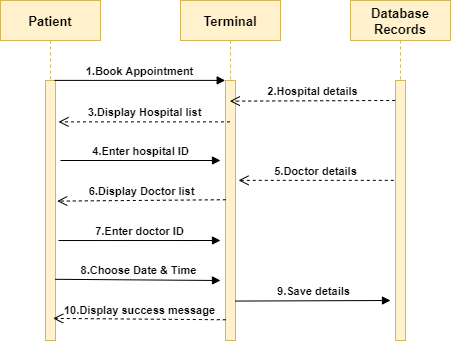

The diagram above was exported from draw.io. Its source (the exported page's mxGraphModel, read from the mxfile embedded in the PNG):
<mxGraphModel dx="782" dy="437" grid="1" gridSize="10" guides="1" tooltips="1" connect="1" arrows="1" fold="1" page="1" pageScale="1" pageWidth="850" pageHeight="1100" math="0" shadow="0">
  <root>
    <mxCell id="0" />
    <mxCell id="1" parent="0" />
    <mxCell id="3nuBFxr9cyL0pnOWT2aG-1" value="Patient" style="shape=umlLifeline;perimeter=lifelinePerimeter;container=1;collapsible=0;recursiveResize=0;rounded=0;shadow=0;strokeWidth=1;fontStyle=1;fontSize=13;fillColor=#fff2cc;strokeColor=#d6b656;" parent="1" vertex="1">
      <mxGeometry x="120" y="80" width="100" height="340" as="geometry" />
    </mxCell>
    <mxCell id="3nuBFxr9cyL0pnOWT2aG-2" value="" style="points=[];perimeter=orthogonalPerimeter;rounded=0;shadow=0;strokeWidth=1;fillColor=#fff2cc;strokeColor=#d6b656;" parent="3nuBFxr9cyL0pnOWT2aG-1" vertex="1">
      <mxGeometry x="45" y="80" width="10" height="260" as="geometry" />
    </mxCell>
    <mxCell id="3nuBFxr9cyL0pnOWT2aG-5" value="Terminal" style="shape=umlLifeline;perimeter=lifelinePerimeter;container=1;collapsible=0;recursiveResize=0;rounded=0;shadow=0;strokeWidth=1;fontStyle=1;fontSize=13;fillColor=#fff2cc;strokeColor=#d6b656;" parent="1" vertex="1">
      <mxGeometry x="300" y="80" width="100" height="340" as="geometry" />
    </mxCell>
    <mxCell id="3nuBFxr9cyL0pnOWT2aG-6" value="" style="points=[];perimeter=orthogonalPerimeter;rounded=0;shadow=0;strokeWidth=1;fillColor=#fff2cc;strokeColor=#d6b656;" parent="3nuBFxr9cyL0pnOWT2aG-5" vertex="1">
      <mxGeometry x="45" y="80" width="10" height="260" as="geometry" />
    </mxCell>
    <mxCell id="dy0qiwBAtiqT0UdxO9zB-1" value="Database &#10;Records" style="shape=umlLifeline;perimeter=lifelinePerimeter;container=1;collapsible=0;recursiveResize=0;rounded=0;shadow=0;strokeWidth=1;fontStyle=1;fontSize=13;fillColor=#fff2cc;strokeColor=#d6b656;" vertex="1" parent="1">
      <mxGeometry x="470" y="80" width="100" height="340" as="geometry" />
    </mxCell>
    <mxCell id="dy0qiwBAtiqT0UdxO9zB-2" value="" style="points=[];perimeter=orthogonalPerimeter;rounded=0;shadow=0;strokeWidth=1;fillColor=#fff2cc;strokeColor=#d6b656;" vertex="1" parent="dy0qiwBAtiqT0UdxO9zB-1">
      <mxGeometry x="45" y="80" width="10" height="260" as="geometry" />
    </mxCell>
    <mxCell id="dy0qiwBAtiqT0UdxO9zB-18" value="&lt;b&gt;&lt;font style=&quot;font-size: 11px&quot;&gt;1.Book Appointment&lt;/font&gt;&lt;/b&gt;" style="html=1;verticalAlign=bottom;endArrow=block;fontSize=13;exitX=0.54;exitY=0.235;exitDx=0;exitDy=0;exitPerimeter=0;entryX=0.447;entryY=0.235;entryDx=0;entryDy=0;entryPerimeter=0;" edge="1" parent="1" source="3nuBFxr9cyL0pnOWT2aG-1" target="3nuBFxr9cyL0pnOWT2aG-5">
      <mxGeometry width="80" relative="1" as="geometry">
        <mxPoint x="200" y="172" as="sourcePoint" />
        <mxPoint x="320" y="172" as="targetPoint" />
      </mxGeometry>
    </mxCell>
    <mxCell id="dy0qiwBAtiqT0UdxO9zB-20" value="&lt;font size=&quot;1&quot;&gt;&lt;b style=&quot;font-size: 11px&quot;&gt;3.Display Hospital list&lt;/b&gt;&lt;/font&gt;" style="html=1;verticalAlign=bottom;endArrow=open;dashed=1;endSize=8;fontSize=13;entryX=0.58;entryY=0.357;entryDx=0;entryDy=0;entryPerimeter=0;" edge="1" parent="1" source="3nuBFxr9cyL0pnOWT2aG-5" target="3nuBFxr9cyL0pnOWT2aG-1">
      <mxGeometry relative="1" as="geometry">
        <mxPoint x="330" y="201" as="sourcePoint" />
        <mxPoint x="220" y="200" as="targetPoint" />
      </mxGeometry>
    </mxCell>
    <mxCell id="dy0qiwBAtiqT0UdxO9zB-21" value="&lt;span style=&quot;font-size: 11px&quot;&gt;&lt;b&gt;4.Enter hospital ID&lt;/b&gt;&lt;/span&gt;" style="html=1;verticalAlign=bottom;endArrow=block;fontSize=13;" edge="1" parent="1">
      <mxGeometry width="80" relative="1" as="geometry">
        <mxPoint x="180" y="240" as="sourcePoint" />
        <mxPoint x="340" y="240" as="targetPoint" />
      </mxGeometry>
    </mxCell>
    <mxCell id="dy0qiwBAtiqT0UdxO9zB-22" value="&lt;font size=&quot;1&quot;&gt;&lt;b style=&quot;font-size: 11px&quot;&gt;7.Enter doctor ID&lt;/b&gt;&lt;/font&gt;" style="html=1;verticalAlign=bottom;endArrow=block;fontSize=13;exitX=0.58;exitY=0.706;exitDx=0;exitDy=0;exitPerimeter=0;" edge="1" parent="1" source="3nuBFxr9cyL0pnOWT2aG-1">
      <mxGeometry width="80" relative="1" as="geometry">
        <mxPoint x="230" y="320" as="sourcePoint" />
        <mxPoint x="340" y="320" as="targetPoint" />
      </mxGeometry>
    </mxCell>
    <mxCell id="dy0qiwBAtiqT0UdxO9zB-23" value="&lt;b&gt;&lt;font style=&quot;font-size: 11px&quot;&gt;6.Display Doctor list&lt;/font&gt;&lt;/b&gt;" style="html=1;verticalAlign=bottom;endArrow=open;dashed=1;endSize=8;fontSize=13;exitX=0.453;exitY=0.586;exitDx=0;exitDy=0;exitPerimeter=0;entryX=0.567;entryY=0.59;entryDx=0;entryDy=0;entryPerimeter=0;" edge="1" parent="1" source="3nuBFxr9cyL0pnOWT2aG-5" target="3nuBFxr9cyL0pnOWT2aG-1">
      <mxGeometry relative="1" as="geometry">
        <mxPoint x="300" y="280" as="sourcePoint" />
        <mxPoint x="220" y="280" as="targetPoint" />
      </mxGeometry>
    </mxCell>
    <mxCell id="dy0qiwBAtiqT0UdxO9zB-24" value="&lt;b&gt;&lt;font style=&quot;font-size: 11px&quot;&gt;8.Choose Date &amp;amp; Time&lt;/font&gt;&lt;/b&gt;" style="html=1;verticalAlign=bottom;endArrow=block;fontSize=13;exitX=0.547;exitY=0.82;exitDx=0;exitDy=0;exitPerimeter=0;" edge="1" parent="1" source="3nuBFxr9cyL0pnOWT2aG-1">
      <mxGeometry width="80" relative="1" as="geometry">
        <mxPoint x="200" y="360" as="sourcePoint" />
        <mxPoint x="340" y="360" as="targetPoint" />
      </mxGeometry>
    </mxCell>
    <mxCell id="dy0qiwBAtiqT0UdxO9zB-27" value="&lt;b&gt;&lt;font style=&quot;font-size: 11px&quot;&gt;2.Hospital details&lt;/font&gt;&lt;/b&gt;" style="html=1;verticalAlign=bottom;endArrow=open;dashed=1;endSize=8;fontSize=13;entryX=0.493;entryY=0.296;entryDx=0;entryDy=0;entryPerimeter=0;exitX=0.447;exitY=0.294;exitDx=0;exitDy=0;exitPerimeter=0;" edge="1" parent="1" source="dy0qiwBAtiqT0UdxO9zB-1" target="3nuBFxr9cyL0pnOWT2aG-5">
      <mxGeometry relative="1" as="geometry">
        <mxPoint x="465" y="180" as="sourcePoint" />
        <mxPoint x="385" y="180" as="targetPoint" />
      </mxGeometry>
    </mxCell>
    <mxCell id="dy0qiwBAtiqT0UdxO9zB-28" value="&lt;b&gt;&lt;font style=&quot;font-size: 11px&quot;&gt;5.Doctor details&lt;br&gt;&lt;/font&gt;&lt;/b&gt;" style="html=1;verticalAlign=bottom;endArrow=open;dashed=1;endSize=8;fontSize=13;entryX=0.58;entryY=0.529;entryDx=0;entryDy=0;entryPerimeter=0;exitX=0.433;exitY=0.529;exitDx=0;exitDy=0;exitPerimeter=0;" edge="1" parent="1" source="dy0qiwBAtiqT0UdxO9zB-1" target="3nuBFxr9cyL0pnOWT2aG-5">
      <mxGeometry relative="1" as="geometry">
        <mxPoint x="470" y="260" as="sourcePoint" />
        <mxPoint x="390" y="260" as="targetPoint" />
      </mxGeometry>
    </mxCell>
    <mxCell id="dy0qiwBAtiqT0UdxO9zB-29" value="&lt;b&gt;&lt;font style=&quot;font-size: 11px&quot;&gt;9.Save details&lt;/font&gt;&lt;/b&gt;" style="html=1;verticalAlign=bottom;endArrow=block;fontSize=13;exitX=0.547;exitY=0.884;exitDx=0;exitDy=0;exitPerimeter=0;" edge="1" parent="1" source="3nuBFxr9cyL0pnOWT2aG-5">
      <mxGeometry width="80" relative="1" as="geometry">
        <mxPoint x="400" y="380" as="sourcePoint" />
        <mxPoint x="510" y="380" as="targetPoint" />
      </mxGeometry>
    </mxCell>
    <mxCell id="dy0qiwBAtiqT0UdxO9zB-30" value="&lt;b&gt;&lt;font style=&quot;font-size: 11px&quot;&gt;10.Display success message&lt;/font&gt;&lt;/b&gt;" style="html=1;verticalAlign=bottom;endArrow=open;dashed=1;endSize=8;fontSize=13;entryX=0.527;entryY=0.935;entryDx=0;entryDy=0;entryPerimeter=0;exitX=0.453;exitY=0.939;exitDx=0;exitDy=0;exitPerimeter=0;" edge="1" parent="1" source="3nuBFxr9cyL0pnOWT2aG-5" target="3nuBFxr9cyL0pnOWT2aG-1">
      <mxGeometry relative="1" as="geometry">
        <mxPoint x="300" y="400" as="sourcePoint" />
        <mxPoint x="220" y="400" as="targetPoint" />
      </mxGeometry>
    </mxCell>
  </root>
</mxGraphModel>